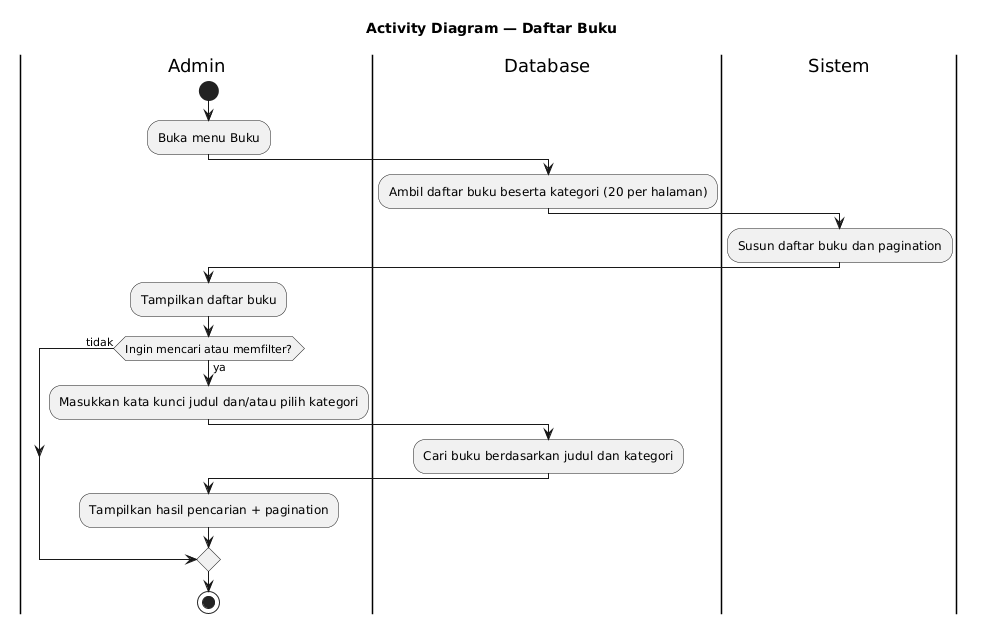

The diagram above was rendered by PlantUML. Its source (embedded in the PNG):
@startuml
title Activity Diagram — Daftar Buku
skinparam shadowing false

|Admin|
start
:Buka menu Buku;

|Database|
:Ambil daftar buku beserta kategori (20 per halaman);

|Sistem|
:Susun daftar buku dan pagination;

|Admin|
:Tampilkan daftar buku;

if (Ingin mencari atau memfilter?) then (ya)
  :Masukkan kata kunci judul dan/atau pilih kategori;
  |Database|
  :Cari buku berdasarkan judul dan kategori;
  |Admin|
  :Tampilkan hasil pencarian + pagination;
else (tidak)
endif

stop
@enduml